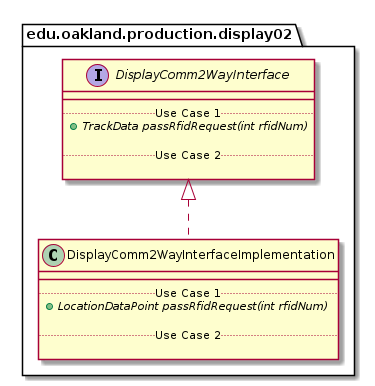

The diagram above was rendered by PlantUML. Its source (embedded in the PNG):
@startuml DisplayComm2WayInterfaceImplementation_DirectDependencies


package edu.oakland.production.display02 {
    class DisplayComm2WayInterfaceImplementation {
        __
        .. Use Case 1 ..
        {abstract} + LocationDataPoint passRfidRequest(int rfidNum)

        .. Use Case 2 ..

    }
}



package edu.oakland.production.display02 {
    interface DisplayComm2WayInterface {
        __
        .. Use Case 1 ..
        {abstract} + TrackData passRfidRequest(int rfidNum)

        .. Use Case 2 ..

    }
}

DisplayComm2WayInterfaceImplementation .up.|> DisplayComm2WayInterface





@enduml